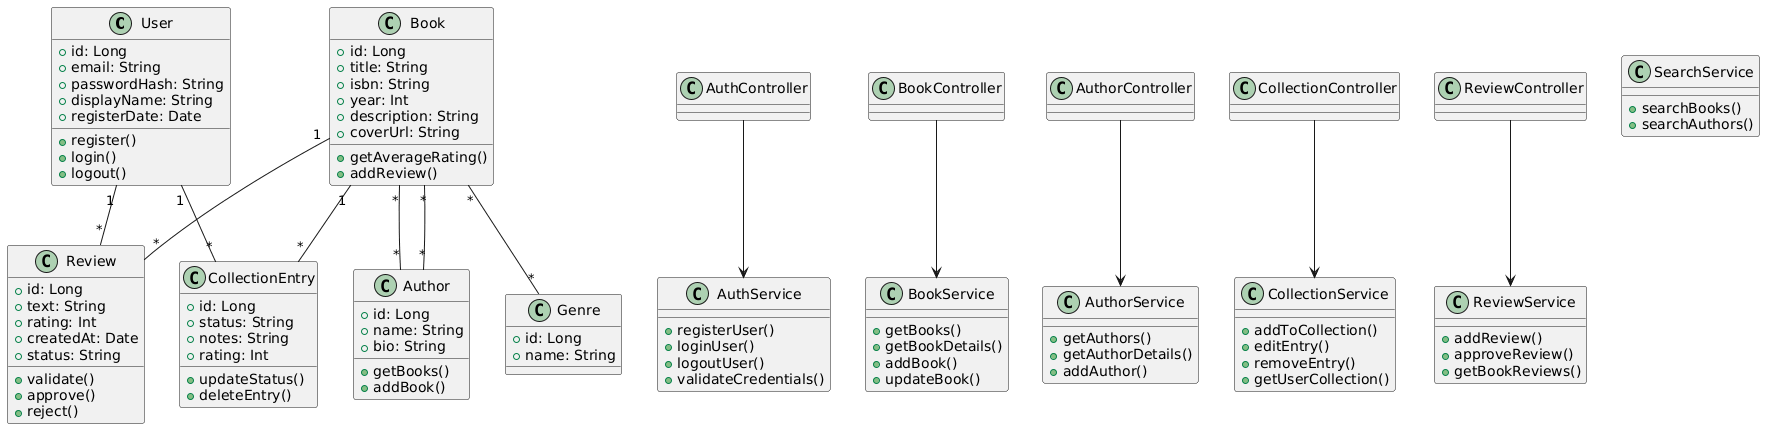

The diagram above was rendered by PlantUML. Its source (embedded in the PNG):
@startuml
' ===== Entities =====
class User {
  +id: Long
  +email: String
  +passwordHash: String
  +displayName: String
  +registerDate: Date
  +register()
  +login()
  +logout()
}

class Book {
  +id: Long
  +title: String
  +isbn: String
  +year: Int
  +description: String
  +coverUrl: String
  +getAverageRating()
  +addReview()
}

class Author {
  +id: Long
  +name: String
  +bio: String
  +getBooks()
  +addBook()
}

class Review {
  +id: Long
  +text: String
  +rating: Int
  +createdAt: Date
  +status: String
  +validate()
  +approve()
  +reject()
}

class CollectionEntry {
  +id: Long
  +status: String
  +notes: String
  +rating: Int
  +updateStatus()
  +deleteEntry()
}

class Genre {
  +id: Long
  +name: String
}

' ===== Services =====
class AuthService {
  +registerUser()
  +loginUser()
  +logoutUser()
  +validateCredentials()
}

class BookService {
  +getBooks()
  +getBookDetails()
  +addBook()
  +updateBook()
}

class AuthorService {
  +getAuthors()
  +getAuthorDetails()
  +addAuthor()
}

class CollectionService {
  +addToCollection()
  +editEntry()
  +removeEntry()
  +getUserCollection()
}

class ReviewService {
  +addReview()
  +approveReview()
  +getBookReviews()
}

class SearchService {
  +searchBooks()
  +searchAuthors()
}

' ===== Controllers =====
class AuthController
class BookController
class AuthorController
class CollectionController
class ReviewController

' ===== Relations =====
User "1" -- "*" CollectionEntry
User "1" -- "*" Review
Book "1" -- "*" CollectionEntry
Book "1" -- "*" Review
Book "*" -- "*" Author
Book "*" -- "*" Genre
Author "*" -- "*" Book

' Controllers to Services
AuthController --> AuthService
BookController --> BookService
AuthorController --> AuthorService
CollectionController --> CollectionService
ReviewController --> ReviewService
@enduml